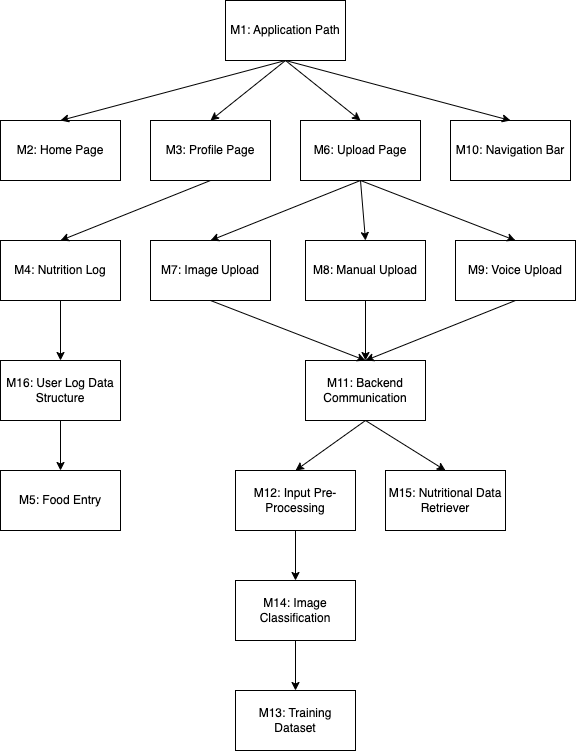

The diagram above was exported from draw.io. Its source (the exported page's mxGraphModel, read from the mxfile embedded in the PNG):
<mxGraphModel dx="1193" dy="590" grid="1" gridSize="10" guides="1" tooltips="1" connect="1" arrows="1" fold="1" page="1" pageScale="1" pageWidth="1200" pageHeight="1400" math="0" shadow="0">
  <root>
    <mxCell id="0" />
    <mxCell id="1" parent="0" />
    <mxCell id="LfVi14BHvqgJqy3VStsZ-1" value="M1: Application Path" style="rounded=0;whiteSpace=wrap;html=1;" parent="1" vertex="1">
      <mxGeometry x="440" y="40" width="120" height="60" as="geometry" />
    </mxCell>
    <mxCell id="LfVi14BHvqgJqy3VStsZ-2" value="M2: Home Page" style="rounded=0;whiteSpace=wrap;html=1;" parent="1" vertex="1">
      <mxGeometry x="215" y="160" width="120" height="60" as="geometry" />
    </mxCell>
    <mxCell id="LfVi14BHvqgJqy3VStsZ-3" value="M3: Profile Page" style="rounded=0;whiteSpace=wrap;html=1;" parent="1" vertex="1">
      <mxGeometry x="365" y="160" width="120" height="60" as="geometry" />
    </mxCell>
    <mxCell id="LfVi14BHvqgJqy3VStsZ-4" value="M6: Upload Page" style="rounded=0;whiteSpace=wrap;html=1;" parent="1" vertex="1">
      <mxGeometry x="515" y="160" width="120" height="60" as="geometry" />
    </mxCell>
    <mxCell id="LfVi14BHvqgJqy3VStsZ-5" value="M10: Navigation Bar" style="rounded=0;whiteSpace=wrap;html=1;" parent="1" vertex="1">
      <mxGeometry x="665" y="160" width="120" height="60" as="geometry" />
    </mxCell>
    <mxCell id="LfVi14BHvqgJqy3VStsZ-6" value="M4: Nutrition Log" style="rounded=0;whiteSpace=wrap;html=1;" parent="1" vertex="1">
      <mxGeometry x="215" y="280" width="120" height="60" as="geometry" />
    </mxCell>
    <mxCell id="LfVi14BHvqgJqy3VStsZ-7" value="M7: Image Upload" style="rounded=0;whiteSpace=wrap;html=1;" parent="1" vertex="1">
      <mxGeometry x="365" y="280" width="120" height="60" as="geometry" />
    </mxCell>
    <mxCell id="LfVi14BHvqgJqy3VStsZ-8" value="M8: Manual Upload" style="rounded=0;whiteSpace=wrap;html=1;" parent="1" vertex="1">
      <mxGeometry x="520" y="280" width="120" height="60" as="geometry" />
    </mxCell>
    <mxCell id="LfVi14BHvqgJqy3VStsZ-9" value="M9: Voice Upload" style="rounded=0;whiteSpace=wrap;html=1;" parent="1" vertex="1">
      <mxGeometry x="670" y="280" width="120" height="60" as="geometry" />
    </mxCell>
    <mxCell id="LfVi14BHvqgJqy3VStsZ-11" value="M16: User Log Data Structure" style="rounded=0;whiteSpace=wrap;html=1;" parent="1" vertex="1">
      <mxGeometry x="215" y="400" width="120" height="60" as="geometry" />
    </mxCell>
    <mxCell id="LfVi14BHvqgJqy3VStsZ-12" value="M11: Backend Communication" style="rounded=0;whiteSpace=wrap;html=1;" parent="1" vertex="1">
      <mxGeometry x="520" y="400" width="120" height="60" as="geometry" />
    </mxCell>
    <mxCell id="LfVi14BHvqgJqy3VStsZ-13" value="M15: Nutritional Data Retriever" style="rounded=0;whiteSpace=wrap;html=1;" parent="1" vertex="1">
      <mxGeometry x="600" y="510" width="120" height="60" as="geometry" />
    </mxCell>
    <mxCell id="LfVi14BHvqgJqy3VStsZ-14" value="M12: Input Pre-Processing" style="rounded=0;whiteSpace=wrap;html=1;" parent="1" vertex="1">
      <mxGeometry x="450" y="510" width="120" height="60" as="geometry" />
    </mxCell>
    <mxCell id="LfVi14BHvqgJqy3VStsZ-15" value="M14: Image Classification" style="rounded=0;whiteSpace=wrap;html=1;" parent="1" vertex="1">
      <mxGeometry x="450" y="620" width="120" height="60" as="geometry" />
    </mxCell>
    <mxCell id="LfVi14BHvqgJqy3VStsZ-16" value="M13: Training&lt;br&gt;Dataset" style="rounded=0;whiteSpace=wrap;html=1;" parent="1" vertex="1">
      <mxGeometry x="450" y="730" width="120" height="60" as="geometry" />
    </mxCell>
    <mxCell id="LfVi14BHvqgJqy3VStsZ-17" value="" style="endArrow=classic;html=1;rounded=0;exitX=0.5;exitY=1;exitDx=0;exitDy=0;entryX=0.5;entryY=0;entryDx=0;entryDy=0;" parent="1" source="LfVi14BHvqgJqy3VStsZ-1" target="LfVi14BHvqgJqy3VStsZ-2" edge="1">
      <mxGeometry width="50" height="50" relative="1" as="geometry">
        <mxPoint x="130" y="280" as="sourcePoint" />
        <mxPoint x="180" y="230" as="targetPoint" />
      </mxGeometry>
    </mxCell>
    <mxCell id="LfVi14BHvqgJqy3VStsZ-18" value="" style="endArrow=classic;html=1;rounded=0;exitX=0.5;exitY=1;exitDx=0;exitDy=0;entryX=0.5;entryY=0;entryDx=0;entryDy=0;" parent="1" source="LfVi14BHvqgJqy3VStsZ-1" target="LfVi14BHvqgJqy3VStsZ-3" edge="1">
      <mxGeometry width="50" height="50" relative="1" as="geometry">
        <mxPoint x="100" y="320" as="sourcePoint" />
        <mxPoint x="150" y="270" as="targetPoint" />
      </mxGeometry>
    </mxCell>
    <mxCell id="LfVi14BHvqgJqy3VStsZ-19" value="" style="endArrow=classic;html=1;rounded=0;exitX=0.5;exitY=1;exitDx=0;exitDy=0;entryX=0.5;entryY=0;entryDx=0;entryDy=0;" parent="1" source="LfVi14BHvqgJqy3VStsZ-1" target="LfVi14BHvqgJqy3VStsZ-4" edge="1">
      <mxGeometry width="50" height="50" relative="1" as="geometry">
        <mxPoint x="530" y="170" as="sourcePoint" />
        <mxPoint x="580" y="120" as="targetPoint" />
      </mxGeometry>
    </mxCell>
    <mxCell id="LfVi14BHvqgJqy3VStsZ-20" value="" style="endArrow=classic;html=1;rounded=0;exitX=0.5;exitY=1;exitDx=0;exitDy=0;entryX=0.5;entryY=0;entryDx=0;entryDy=0;" parent="1" source="LfVi14BHvqgJqy3VStsZ-1" target="LfVi14BHvqgJqy3VStsZ-5" edge="1">
      <mxGeometry width="50" height="50" relative="1" as="geometry">
        <mxPoint x="640" y="140" as="sourcePoint" />
        <mxPoint x="690" y="90" as="targetPoint" />
      </mxGeometry>
    </mxCell>
    <mxCell id="LfVi14BHvqgJqy3VStsZ-21" value="" style="endArrow=classic;html=1;rounded=0;exitX=0.5;exitY=1;exitDx=0;exitDy=0;entryX=0.5;entryY=0;entryDx=0;entryDy=0;" parent="1" source="LfVi14BHvqgJqy3VStsZ-3" target="LfVi14BHvqgJqy3VStsZ-6" edge="1">
      <mxGeometry width="50" height="50" relative="1" as="geometry">
        <mxPoint x="120" y="320" as="sourcePoint" />
        <mxPoint x="170" y="270" as="targetPoint" />
      </mxGeometry>
    </mxCell>
    <mxCell id="LfVi14BHvqgJqy3VStsZ-22" value="" style="endArrow=classic;html=1;rounded=0;exitX=0.5;exitY=1;exitDx=0;exitDy=0;entryX=0.5;entryY=0;entryDx=0;entryDy=0;" parent="1" source="LfVi14BHvqgJqy3VStsZ-4" target="LfVi14BHvqgJqy3VStsZ-7" edge="1">
      <mxGeometry width="50" height="50" relative="1" as="geometry">
        <mxPoint x="90" y="450" as="sourcePoint" />
        <mxPoint x="140" y="400" as="targetPoint" />
      </mxGeometry>
    </mxCell>
    <mxCell id="LfVi14BHvqgJqy3VStsZ-23" value="" style="endArrow=classic;html=1;rounded=0;exitX=0.5;exitY=1;exitDx=0;exitDy=0;entryX=0.5;entryY=0;entryDx=0;entryDy=0;" parent="1" source="LfVi14BHvqgJqy3VStsZ-4" target="LfVi14BHvqgJqy3VStsZ-8" edge="1">
      <mxGeometry width="50" height="50" relative="1" as="geometry">
        <mxPoint x="760" y="310" as="sourcePoint" />
        <mxPoint x="810" y="260" as="targetPoint" />
      </mxGeometry>
    </mxCell>
    <mxCell id="LfVi14BHvqgJqy3VStsZ-24" value="" style="endArrow=classic;html=1;rounded=0;exitX=0.5;exitY=1;exitDx=0;exitDy=0;entryX=0.5;entryY=0;entryDx=0;entryDy=0;" parent="1" source="LfVi14BHvqgJqy3VStsZ-4" target="LfVi14BHvqgJqy3VStsZ-9" edge="1">
      <mxGeometry width="50" height="50" relative="1" as="geometry">
        <mxPoint x="810" y="310" as="sourcePoint" />
        <mxPoint x="860" y="260" as="targetPoint" />
      </mxGeometry>
    </mxCell>
    <mxCell id="LfVi14BHvqgJqy3VStsZ-25" value="" style="endArrow=classic;html=1;rounded=0;exitX=0.5;exitY=1;exitDx=0;exitDy=0;entryX=0.5;entryY=0;entryDx=0;entryDy=0;" parent="1" source="LfVi14BHvqgJqy3VStsZ-7" target="LfVi14BHvqgJqy3VStsZ-12" edge="1">
      <mxGeometry width="50" height="50" relative="1" as="geometry">
        <mxPoint x="390" y="430" as="sourcePoint" />
        <mxPoint x="440" y="380" as="targetPoint" />
      </mxGeometry>
    </mxCell>
    <mxCell id="LfVi14BHvqgJqy3VStsZ-26" value="" style="endArrow=classic;html=1;rounded=0;exitX=0.5;exitY=1;exitDx=0;exitDy=0;entryX=0.5;entryY=0;entryDx=0;entryDy=0;" parent="1" source="LfVi14BHvqgJqy3VStsZ-8" target="LfVi14BHvqgJqy3VStsZ-12" edge="1">
      <mxGeometry width="50" height="50" relative="1" as="geometry">
        <mxPoint x="680" y="450" as="sourcePoint" />
        <mxPoint x="730" y="400" as="targetPoint" />
      </mxGeometry>
    </mxCell>
    <mxCell id="LfVi14BHvqgJqy3VStsZ-27" value="" style="endArrow=classic;html=1;rounded=0;exitX=0.5;exitY=1;exitDx=0;exitDy=0;entryX=0.5;entryY=0;entryDx=0;entryDy=0;" parent="1" source="LfVi14BHvqgJqy3VStsZ-9" target="LfVi14BHvqgJqy3VStsZ-12" edge="1">
      <mxGeometry width="50" height="50" relative="1" as="geometry">
        <mxPoint x="730" y="480" as="sourcePoint" />
        <mxPoint x="780" y="430" as="targetPoint" />
      </mxGeometry>
    </mxCell>
    <mxCell id="LfVi14BHvqgJqy3VStsZ-28" value="" style="endArrow=classic;html=1;rounded=0;exitX=0.5;exitY=1;exitDx=0;exitDy=0;entryX=0.5;entryY=0;entryDx=0;entryDy=0;" parent="1" source="LfVi14BHvqgJqy3VStsZ-6" target="LfVi14BHvqgJqy3VStsZ-11" edge="1">
      <mxGeometry width="50" height="50" relative="1" as="geometry">
        <mxPoint x="170" y="540" as="sourcePoint" />
        <mxPoint x="220" y="490" as="targetPoint" />
      </mxGeometry>
    </mxCell>
    <mxCell id="LfVi14BHvqgJqy3VStsZ-29" value="" style="endArrow=classic;html=1;rounded=0;exitX=0.5;exitY=1;exitDx=0;exitDy=0;entryX=0.5;entryY=0;entryDx=0;entryDy=0;" parent="1" source="LfVi14BHvqgJqy3VStsZ-12" target="LfVi14BHvqgJqy3VStsZ-14" edge="1">
      <mxGeometry width="50" height="50" relative="1" as="geometry">
        <mxPoint x="360" y="570" as="sourcePoint" />
        <mxPoint x="410" y="520" as="targetPoint" />
      </mxGeometry>
    </mxCell>
    <mxCell id="LfVi14BHvqgJqy3VStsZ-30" value="" style="endArrow=classic;html=1;rounded=0;exitX=0.5;exitY=1;exitDx=0;exitDy=0;entryX=0.5;entryY=0;entryDx=0;entryDy=0;" parent="1" source="LfVi14BHvqgJqy3VStsZ-12" target="LfVi14BHvqgJqy3VStsZ-13" edge="1">
      <mxGeometry width="50" height="50" relative="1" as="geometry">
        <mxPoint x="710" y="470" as="sourcePoint" />
        <mxPoint x="760" y="420" as="targetPoint" />
      </mxGeometry>
    </mxCell>
    <mxCell id="LfVi14BHvqgJqy3VStsZ-31" value="" style="endArrow=classic;html=1;rounded=0;exitX=0.5;exitY=1;exitDx=0;exitDy=0;entryX=0.5;entryY=0;entryDx=0;entryDy=0;" parent="1" source="LfVi14BHvqgJqy3VStsZ-14" target="LfVi14BHvqgJqy3VStsZ-15" edge="1">
      <mxGeometry width="50" height="50" relative="1" as="geometry">
        <mxPoint x="620" y="670" as="sourcePoint" />
        <mxPoint x="670" y="620" as="targetPoint" />
      </mxGeometry>
    </mxCell>
    <mxCell id="LfVi14BHvqgJqy3VStsZ-32" value="" style="endArrow=classic;html=1;rounded=0;exitX=0.5;exitY=1;exitDx=0;exitDy=0;entryX=0.5;entryY=0;entryDx=0;entryDy=0;" parent="1" source="LfVi14BHvqgJqy3VStsZ-15" target="LfVi14BHvqgJqy3VStsZ-16" edge="1">
      <mxGeometry width="50" height="50" relative="1" as="geometry">
        <mxPoint x="610" y="770" as="sourcePoint" />
        <mxPoint x="660" y="720" as="targetPoint" />
      </mxGeometry>
    </mxCell>
    <mxCell id="vWLqWDDLwbkmKxMwYbEL-1" value="M5: Food Entry" style="rounded=0;whiteSpace=wrap;html=1;" parent="1" vertex="1">
      <mxGeometry x="215" y="510" width="120" height="60" as="geometry" />
    </mxCell>
    <mxCell id="vWLqWDDLwbkmKxMwYbEL-2" value="" style="endArrow=classic;html=1;rounded=0;exitX=0.5;exitY=1;exitDx=0;exitDy=0;entryX=0.5;entryY=0;entryDx=0;entryDy=0;" parent="1" source="LfVi14BHvqgJqy3VStsZ-11" target="vWLqWDDLwbkmKxMwYbEL-1" edge="1">
      <mxGeometry width="50" height="50" relative="1" as="geometry">
        <mxPoint x="250" y="670" as="sourcePoint" />
        <mxPoint x="300" y="620" as="targetPoint" />
      </mxGeometry>
    </mxCell>
  </root>
</mxGraphModel>